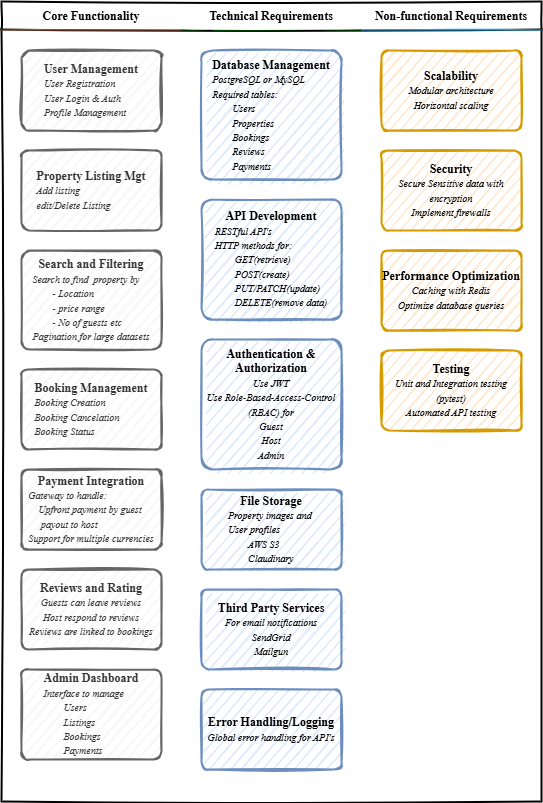

The diagram above was exported from draw.io. Its source (the exported page's mxGraphModel, read from the mxfile embedded in the PNG):
<mxGraphModel dx="756" dy="420" grid="1" gridSize="10" guides="1" tooltips="1" connect="1" arrows="1" fold="1" page="1" pageScale="1" pageWidth="850" pageHeight="1100" background="#ffffff" math="0" shadow="0">
  <root>
    <mxCell id="0" />
    <mxCell id="1" parent="0" />
    <mxCell id="jV3-8WahJnt7-7kGT1qp-1" value="" style="swimlane;fontStyle=2;childLayout=stackLayout;horizontal=1;startSize=28;horizontalStack=1;resizeParent=1;resizeParentMax=0;resizeLast=0;collapsible=0;marginBottom=0;swimlaneFillColor=none;fontFamily=Permanent Marker;fontSize=16;points=[];verticalAlign=top;stackBorder=0;resizable=1;strokeWidth=2;sketch=1;disableMultiStroke=1;" vertex="1" parent="1">
      <mxGeometry x="20" y="20" width="540" height="800" as="geometry" />
    </mxCell>
    <object label="Core Functionality" status="New" id="jV3-8WahJnt7-7kGT1qp-2">
      <mxCell style="swimlane;strokeWidth=2;fontFamily=Permanent Marker;html=0;startSize=1;verticalAlign=bottom;spacingBottom=5;points=[];childLayout=stackLayout;stackBorder=20;stackSpacing=20;resizeLast=0;resizeParent=1;horizontalStack=0;collapsible=0;sketch=1;strokeColor=none;fillStyle=solid;fillColor=#A0522D;" vertex="1" parent="jV3-8WahJnt7-7kGT1qp-1">
        <mxGeometry y="28" width="180" height="772" as="geometry" />
      </mxCell>
    </object>
    <object label="User Management&lt;br&gt;&lt;div style=&quot;text-align: left;&quot;&gt;&lt;i style=&quot;font-size: 10px; font-weight: 400; background-color: transparent; color: light-dark(rgb(51, 51, 51), rgb(193, 193, 193));&quot;&gt;User Registration&lt;/i&gt;&lt;/div&gt;&lt;div style=&quot;text-align: left;&quot;&gt;&lt;span style=&quot;font-weight: normal&quot;&gt;&lt;i&gt;&lt;font style=&quot;font-size: 10px&quot;&gt;User Login &amp;amp; Auth&lt;/font&gt;&lt;/i&gt;&lt;/span&gt;&lt;/div&gt;&lt;div style=&quot;text-align: left;&quot;&gt;&lt;span style=&quot;font-weight: normal&quot;&gt;&lt;i&gt;&lt;font style=&quot;font-size: 10px&quot;&gt;Profile Management&lt;/font&gt;&lt;/i&gt;&lt;/span&gt;&lt;/div&gt;" placeholders="1" id="jV3-8WahJnt7-7kGT1qp-3">
      <mxCell style="whiteSpace=wrap;html=1;strokeWidth=2;fontStyle=1;spacingTop=0;rounded=1;arcSize=9;points=[];fontFamily=Permanent Marker;hachureGap=8;fillWeight=1;sketch=1;curveFitting=1;jiggle=2;glass=0;fillColor=#f5f5f5;strokeColor=#666666;fontColor=#333333;" vertex="1" parent="jV3-8WahJnt7-7kGT1qp-2">
        <mxGeometry x="20" y="21" width="140" height="80" as="geometry" />
      </mxCell>
    </object>
    <object label="&lt;font style=&quot;&quot;&gt;Property Listing Mgt&lt;/font&gt;&lt;div style=&quot;text-align: left;&quot;&gt;&lt;font style=&quot;font-weight: normal; font-style: italic; font-size: 10px;&quot;&gt;Add listing&lt;/font&gt;&lt;/div&gt;&lt;div style=&quot;text-align: left;&quot;&gt;&lt;font style=&quot;font-weight: normal; font-style: italic; font-size: 10px;&quot;&gt;edit/Delete Listing&lt;/font&gt;&lt;/div&gt;" placeholders="1" id="jV3-8WahJnt7-7kGT1qp-4">
      <mxCell style="whiteSpace=wrap;html=1;strokeWidth=2;fillColor=#f5f5f5;fontStyle=1;spacingTop=0;rounded=1;arcSize=9;points=[];sketch=1;fontFamily=Permanent Marker;hachureGap=8;fillWeight=1;fontColor=#333333;strokeColor=#666666;align=center;" vertex="1" parent="jV3-8WahJnt7-7kGT1qp-2">
        <mxGeometry x="20" y="121" width="140" height="80" as="geometry" />
      </mxCell>
    </object>
    <object label="&lt;font style=&quot;&quot;&gt;Search and Filtering&lt;/font&gt;&lt;div style=&quot;text-align: left;&quot;&gt;&lt;span style=&quot;font-size: 10px; font-weight: 400;&quot;&gt;&lt;i&gt;Search to find&amp;nbsp; property by&lt;/i&gt;&lt;/span&gt;&lt;/div&gt;&lt;div style=&quot;text-align: left;&quot;&gt;&lt;span style=&quot;font-size: 10px; font-weight: 400;&quot;&gt;&lt;i&gt;&lt;span style=&quot;white-space: pre;&quot;&gt;&#09;&lt;/span&gt;- Location&lt;/i&gt;&lt;/span&gt;&lt;/div&gt;&lt;div style=&quot;text-align: left;&quot;&gt;&lt;span style=&quot;font-size: 10px; font-weight: 400;&quot;&gt;&lt;i&gt;&lt;span style=&quot;white-space: pre;&quot;&gt;&#09;&lt;/span&gt;- price range&lt;/i&gt;&lt;/span&gt;&lt;/div&gt;&lt;div style=&quot;text-align: left;&quot;&gt;&lt;span style=&quot;font-size: 10px; font-weight: 400;&quot;&gt;&lt;i&gt;&lt;span style=&quot;white-space: pre;&quot;&gt;&#09;&lt;/span&gt;- No of guests etc&lt;/i&gt;&lt;/span&gt;&lt;/div&gt;&lt;div style=&quot;text-align: left;&quot;&gt;&lt;span style=&quot;font-size: 10px; font-weight: 400;&quot;&gt;&lt;i&gt;Pagination for large datasets&lt;/i&gt;&lt;/span&gt;&lt;/div&gt;" placeholders="1" id="jV3-8WahJnt7-7kGT1qp-5">
      <mxCell style="whiteSpace=wrap;html=1;strokeWidth=2;fillColor=#f5f5f5;fontStyle=1;spacingTop=0;rounded=1;arcSize=9;points=[];sketch=1;fontFamily=Permanent Marker;hachureGap=8;fillWeight=1;fontColor=#333333;strokeColor=#666666;" vertex="1" parent="jV3-8WahJnt7-7kGT1qp-2">
        <mxGeometry x="20" y="221" width="140" height="99" as="geometry" />
      </mxCell>
    </object>
    <object label="&lt;font style=&quot;&quot;&gt;Booking Management&lt;/font&gt;&lt;div style=&quot;text-align: left;&quot;&gt;&lt;font style=&quot;font-weight: normal; font-style: italic; font-size: 10px;&quot;&gt;Booking Creation&lt;/font&gt;&lt;/div&gt;&lt;div style=&quot;text-align: left;&quot;&gt;&lt;font style=&quot;font-weight: normal; font-style: italic; font-size: 10px;&quot;&gt;Booking Cancelation&lt;/font&gt;&lt;/div&gt;&lt;div style=&quot;text-align: left;&quot;&gt;&lt;font style=&quot;font-weight: normal; font-style: italic; font-size: 10px;&quot;&gt;Booking Status&lt;/font&gt;&lt;/div&gt;" placeholders="1" id="jV3-8WahJnt7-7kGT1qp-20">
      <mxCell style="whiteSpace=wrap;html=1;strokeWidth=2;fillColor=#f5f5f5;fontStyle=1;spacingTop=0;rounded=1;arcSize=9;points=[];sketch=1;fontFamily=Permanent Marker;hachureGap=8;fillWeight=1;fontColor=#333333;strokeColor=#666666;" vertex="1" parent="jV3-8WahJnt7-7kGT1qp-2">
        <mxGeometry x="20" y="340" width="140" height="80" as="geometry" />
      </mxCell>
    </object>
    <object label="&lt;font style=&quot;&quot;&gt;Payment Integration&lt;/font&gt;&lt;div style=&quot;text-align: left;&quot;&gt;&lt;font style=&quot;font-weight: normal; font-style: italic; font-size: 10px;&quot;&gt;Gateway to handle:&lt;/font&gt;&lt;/div&gt;&lt;div style=&quot;text-align: left;&quot;&gt;&lt;font style=&quot;font-weight: normal; font-style: italic; font-size: 10px;&quot;&gt;&amp;nbsp; &amp;nbsp; Upfront payment by guest&lt;br&gt;&lt;/font&gt;&lt;/div&gt;&lt;div style=&quot;text-align: left;&quot;&gt;&lt;font style=&quot;font-weight: normal; font-style: italic; font-size: 10px;&quot;&gt;&amp;nbsp; &amp;nbsp; &amp;nbsp;payout to host&lt;/font&gt;&lt;/div&gt;&lt;div style=&quot;text-align: left;&quot;&gt;&lt;font style=&quot;font-weight: normal; font-style: italic; font-size: 10px;&quot;&gt;Support for multiple currencies&lt;/font&gt;&lt;/div&gt;" placeholders="1" id="jV3-8WahJnt7-7kGT1qp-21">
      <mxCell style="whiteSpace=wrap;html=1;strokeWidth=2;fillColor=#f5f5f5;fontStyle=1;spacingTop=0;rounded=1;arcSize=9;points=[];sketch=1;fontFamily=Permanent Marker;hachureGap=8;fillWeight=1;fontColor=#333333;strokeColor=#666666;" vertex="1" parent="jV3-8WahJnt7-7kGT1qp-2">
        <mxGeometry x="20" y="440" width="140" height="80" as="geometry" />
      </mxCell>
    </object>
    <object label="&lt;font style=&quot;&quot;&gt;Reviews and Rating&lt;/font&gt;&lt;div&gt;&lt;font style=&quot;font-weight: normal; font-style: italic; font-size: 10px;&quot;&gt;Guests can leave reviews&lt;/font&gt;&lt;/div&gt;&lt;div&gt;&lt;font style=&quot;font-weight: normal; font-style: italic; font-size: 10px;&quot;&gt;Host respond to reviews&lt;/font&gt;&lt;/div&gt;&lt;div&gt;&lt;font style=&quot;font-weight: normal; font-style: italic; font-size: 10px;&quot;&gt;Reviews are linked to bookings&lt;/font&gt;&lt;/div&gt;" placeholders="1" id="jV3-8WahJnt7-7kGT1qp-22">
      <mxCell style="whiteSpace=wrap;html=1;strokeWidth=2;fillColor=#f5f5f5;fontStyle=1;spacingTop=0;rounded=1;arcSize=9;points=[];sketch=1;fontFamily=Permanent Marker;hachureGap=8;fillWeight=1;fontColor=#333333;strokeColor=#666666;" vertex="1" parent="jV3-8WahJnt7-7kGT1qp-2">
        <mxGeometry x="20" y="540" width="140" height="80" as="geometry" />
      </mxCell>
    </object>
    <object label="&lt;font style=&quot;&quot;&gt;Admin Dashboard&lt;/font&gt;&lt;div style=&quot;text-align: left;&quot;&gt;&lt;font style=&quot;font-weight: normal; font-style: italic; font-size: 10px;&quot;&gt;Interface to manage&lt;/font&gt;&lt;/div&gt;&lt;div style=&quot;text-align: left;&quot;&gt;&lt;font style=&quot;font-weight: normal; font-style: italic; font-size: 10px;&quot;&gt;&lt;span style=&quot;white-space: pre;&quot;&gt;&#09;&lt;/span&gt;Users&lt;/font&gt;&lt;/div&gt;&lt;div style=&quot;text-align: left;&quot;&gt;&lt;font style=&quot;font-weight: normal; font-style: italic; font-size: 10px;&quot;&gt;&lt;span style=&quot;white-space: pre;&quot;&gt;&#09;&lt;/span&gt;Listings&lt;/font&gt;&lt;/div&gt;&lt;div style=&quot;text-align: left;&quot;&gt;&lt;font style=&quot;font-weight: normal; font-style: italic; font-size: 10px;&quot;&gt;&lt;span style=&quot;white-space: pre;&quot;&gt;&#09;&lt;/span&gt;Bookings&lt;/font&gt;&lt;/div&gt;&lt;div style=&quot;text-align: left;&quot;&gt;&lt;font style=&quot;font-weight: normal; font-style: italic; font-size: 10px;&quot;&gt;&lt;span style=&quot;white-space: pre;&quot;&gt;&#09;&lt;/span&gt;Payments&lt;/font&gt;&lt;/div&gt;" placeholders="1" id="jV3-8WahJnt7-7kGT1qp-23">
      <mxCell style="whiteSpace=wrap;html=1;strokeWidth=2;fillColor=#f5f5f5;fontStyle=1;spacingTop=0;rounded=1;arcSize=9;points=[];sketch=1;fontFamily=Permanent Marker;hachureGap=8;fillWeight=1;fontColor=#333333;strokeColor=#666666;" vertex="1" parent="jV3-8WahJnt7-7kGT1qp-2">
        <mxGeometry x="20" y="640" width="140" height="90" as="geometry" />
      </mxCell>
    </object>
    <object label="Technical Requirements" status="In progress" id="jV3-8WahJnt7-7kGT1qp-6">
      <mxCell style="swimlane;strokeWidth=2;fontFamily=Permanent Marker;html=0;startSize=1;verticalAlign=bottom;spacingBottom=5;points=[];childLayout=stackLayout;stackBorder=20;stackSpacing=20;resizeLast=0;resizeParent=1;horizontalStack=0;collapsible=0;sketch=1;strokeColor=none;fillStyle=solid;fillColor=#006600;" vertex="1" parent="jV3-8WahJnt7-7kGT1qp-1">
        <mxGeometry x="180" y="28" width="180" height="772" as="geometry" />
      </mxCell>
    </object>
    <object label="&lt;font style=&quot;&quot;&gt;Database Management&lt;/font&gt;&lt;div style=&quot;text-align: left;&quot;&gt;&lt;span style=&quot;font-size: 10px; font-weight: 400;&quot;&gt;&lt;i&gt;PostgreSQL or MySQL&lt;/i&gt;&lt;/span&gt;&lt;/div&gt;&lt;div style=&quot;text-align: left;&quot;&gt;&lt;span style=&quot;font-size: 10px; font-weight: 400;&quot;&gt;&lt;i&gt;Required tables:&lt;/i&gt;&lt;/span&gt;&lt;/div&gt;&lt;div style=&quot;text-align: left;&quot;&gt;&lt;span style=&quot;font-size: 10px; font-weight: 400;&quot;&gt;&lt;i&gt;&lt;span style=&quot;white-space: pre;&quot;&gt;&#09;&lt;/span&gt;Users&lt;br&gt;&lt;/i&gt;&lt;/span&gt;&lt;/div&gt;&lt;div style=&quot;text-align: left;&quot;&gt;&lt;span style=&quot;font-size: 10px; font-weight: 400;&quot;&gt;&lt;i&gt;&lt;span style=&quot;white-space: pre;&quot;&gt;&#09;&lt;/span&gt;Properties&lt;/i&gt;&lt;/span&gt;&lt;/div&gt;&lt;div style=&quot;text-align: left;&quot;&gt;&lt;span style=&quot;font-size: 10px; font-weight: 400;&quot;&gt;&lt;i&gt;&lt;span style=&quot;white-space: pre;&quot;&gt;&#09;&lt;/span&gt;Bookings&lt;/i&gt;&lt;/span&gt;&lt;/div&gt;&lt;div style=&quot;text-align: left;&quot;&gt;&lt;span style=&quot;font-size: 10px; font-weight: 400;&quot;&gt;&lt;i&gt;&lt;span style=&quot;white-space: pre;&quot;&gt;&#09;&lt;/span&gt;Reviews&lt;/i&gt;&lt;/span&gt;&lt;/div&gt;&lt;div style=&quot;text-align: left;&quot;&gt;&lt;span style=&quot;font-size: 10px; font-weight: 400;&quot;&gt;&lt;i&gt;&lt;span style=&quot;white-space: pre;&quot;&gt;&#09;&lt;/span&gt;Payments&lt;/i&gt;&lt;/span&gt;&lt;/div&gt;" placeholders="1" id="jV3-8WahJnt7-7kGT1qp-7">
      <mxCell style="whiteSpace=wrap;html=1;strokeWidth=2;fillColor=#dae8fc;fontStyle=1;spacingTop=0;rounded=1;arcSize=9;points=[];sketch=1;fontFamily=Permanent Marker;hachureGap=8;fillWeight=1;strokeColor=#6c8ebf;" vertex="1" parent="jV3-8WahJnt7-7kGT1qp-6">
        <mxGeometry x="20" y="21" width="140" height="129" as="geometry" />
      </mxCell>
    </object>
    <object label="&lt;font style=&quot;&quot;&gt;API Development&lt;/font&gt;&lt;div style=&quot;text-align: left;&quot;&gt;&lt;font style=&quot;font-weight: normal; font-style: italic; font-size: 10px;&quot;&gt;RESTful API's&lt;/font&gt;&lt;/div&gt;&lt;div style=&quot;text-align: left;&quot;&gt;&lt;font style=&quot;font-weight: normal; font-style: italic; font-size: 10px;&quot;&gt;HTTP methods for:&lt;/font&gt;&lt;/div&gt;&lt;div style=&quot;text-align: left;&quot;&gt;&lt;font style=&quot;font-weight: normal; font-style: italic; font-size: 10px;&quot;&gt;&lt;span style=&quot;white-space: pre;&quot;&gt;&#09;&lt;/span&gt;GET(retrieve)&lt;/font&gt;&lt;/div&gt;&lt;div style=&quot;text-align: left;&quot;&gt;&lt;font style=&quot;font-weight: normal; font-style: italic; font-size: 10px;&quot;&gt;&lt;span style=&quot;white-space: pre;&quot;&gt;&#09;&lt;/span&gt;POST(create)&lt;/font&gt;&lt;/div&gt;&lt;div style=&quot;text-align: left;&quot;&gt;&lt;font style=&quot;font-weight: normal; font-style: italic; font-size: 10px;&quot;&gt;&lt;span style=&quot;white-space: pre;&quot;&gt;&#09;&lt;/span&gt;PUT/PATCH(update)&lt;/font&gt;&lt;/div&gt;&lt;div style=&quot;text-align: left;&quot;&gt;&lt;font style=&quot;font-weight: normal; font-style: italic; font-size: 10px;&quot;&gt;&lt;span style=&quot;white-space: pre;&quot;&gt;&#09;&lt;/span&gt;DELETE(remove data)&lt;/font&gt;&lt;/div&gt;" placeholders="1" id="jV3-8WahJnt7-7kGT1qp-8">
      <mxCell style="whiteSpace=wrap;html=1;strokeWidth=2;fillColor=#dae8fc;fontStyle=1;spacingTop=0;rounded=1;arcSize=9;points=[];sketch=1;fontFamily=Permanent Marker;hachureGap=8;fillWeight=1;strokeColor=#6c8ebf;" vertex="1" parent="jV3-8WahJnt7-7kGT1qp-6">
        <mxGeometry x="20" y="170" width="140" height="120" as="geometry" />
      </mxCell>
    </object>
    <object label="&lt;font style=&quot;&quot;&gt;Authentication &amp;amp; Authorization&lt;/font&gt;&lt;div&gt;&lt;font style=&quot;font-weight: normal; font-style: italic; font-size: 10px;&quot;&gt;Use JWT&lt;/font&gt;&lt;/div&gt;&lt;div&gt;&lt;font style=&quot;font-weight: normal; font-style: italic; font-size: 10px;&quot;&gt;Use Role-Based-Access-Control&lt;/font&gt;&lt;/div&gt;&lt;div&gt;&lt;font style=&quot;font-weight: normal; font-style: italic; font-size: 10px;&quot;&gt;(RBAC) for&lt;/font&gt;&lt;/div&gt;&lt;div&gt;&lt;font style=&quot;font-weight: normal; font-style: italic; font-size: 10px;&quot;&gt;Guest&lt;/font&gt;&lt;/div&gt;&lt;div&gt;&lt;font style=&quot;font-weight: normal; font-style: italic; font-size: 10px;&quot;&gt;Host&lt;/font&gt;&lt;/div&gt;&lt;div&gt;&lt;font style=&quot;font-weight: normal; font-style: italic; font-size: 10px;&quot;&gt;Admin&lt;/font&gt;&lt;/div&gt;" placeholders="1" id="jV3-8WahJnt7-7kGT1qp-24">
      <mxCell style="whiteSpace=wrap;html=1;strokeWidth=2;fillColor=#dae8fc;fontStyle=1;spacingTop=0;rounded=1;arcSize=9;points=[];sketch=1;fontFamily=Permanent Marker;hachureGap=8;fillWeight=1;strokeColor=#6c8ebf;" vertex="1" parent="jV3-8WahJnt7-7kGT1qp-6">
        <mxGeometry x="20" y="310" width="140" height="130" as="geometry" />
      </mxCell>
    </object>
    <object label="&lt;font style=&quot;&quot;&gt;File Storage&lt;/font&gt;&lt;div style=&quot;text-align: left;&quot;&gt;&lt;font style=&quot;font-weight: normal; font-style: italic; font-size: 10px;&quot;&gt;Property images and&amp;nbsp;&lt;/font&gt;&lt;/div&gt;&lt;div style=&quot;text-align: left;&quot;&gt;&lt;font style=&quot;font-weight: normal; font-style: italic; font-size: 10px;&quot;&gt;User profiles&lt;/font&gt;&lt;/div&gt;&lt;div style=&quot;text-align: left;&quot;&gt;&lt;font style=&quot;font-weight: normal; font-style: italic; font-size: 10px;&quot;&gt;&lt;span style=&quot;white-space: pre;&quot;&gt;&#09;&lt;/span&gt;AWS S3&lt;/font&gt;&lt;/div&gt;&lt;div style=&quot;text-align: left;&quot;&gt;&lt;font style=&quot;font-weight: normal; font-style: italic; font-size: 10px;&quot;&gt;&lt;span style=&quot;white-space: pre;&quot;&gt;&#09;&lt;/span&gt;Claudinary&lt;/font&gt;&lt;/div&gt;" placeholders="1" id="jV3-8WahJnt7-7kGT1qp-25">
      <mxCell style="whiteSpace=wrap;html=1;strokeWidth=2;fillColor=#dae8fc;fontStyle=1;spacingTop=0;rounded=1;arcSize=9;points=[];sketch=1;fontFamily=Permanent Marker;hachureGap=8;fillWeight=1;strokeColor=#6c8ebf;" vertex="1" parent="jV3-8WahJnt7-7kGT1qp-6">
        <mxGeometry x="20" y="460" width="140" height="80" as="geometry" />
      </mxCell>
    </object>
    <object label="&lt;font style=&quot;&quot;&gt;Third Party Services&lt;/font&gt;&lt;div&gt;&lt;font style=&quot;font-weight: normal; font-style: italic; font-size: 10px;&quot;&gt;For email notifications&lt;/font&gt;&lt;/div&gt;&lt;div&gt;&lt;font style=&quot;font-weight: normal; font-style: italic; font-size: 10px;&quot;&gt;SendGrid&lt;/font&gt;&lt;/div&gt;&lt;div&gt;&lt;font style=&quot;font-weight: normal; font-style: italic; font-size: 10px;&quot;&gt;Mailgun&lt;/font&gt;&lt;/div&gt;" placeholders="1" id="jV3-8WahJnt7-7kGT1qp-26">
      <mxCell style="whiteSpace=wrap;html=1;strokeWidth=2;fillColor=#dae8fc;fontStyle=1;spacingTop=0;rounded=1;arcSize=9;points=[];sketch=1;fontFamily=Permanent Marker;hachureGap=8;fillWeight=1;strokeColor=#6c8ebf;" vertex="1" parent="jV3-8WahJnt7-7kGT1qp-6">
        <mxGeometry x="20" y="560" width="140" height="80" as="geometry" />
      </mxCell>
    </object>
    <object label="&lt;font style=&quot;&quot;&gt;Error Handling/Logging&lt;/font&gt;&lt;div&gt;&lt;span style=&quot;font-size: 10px; font-style: italic; font-weight: normal; background-color: transparent; color: light-dark(rgb(0, 0, 0), rgb(255, 255, 255));&quot;&gt;Global error handling for API's&lt;/span&gt;&lt;/div&gt;" placeholders="1" id="jV3-8WahJnt7-7kGT1qp-27">
      <mxCell style="whiteSpace=wrap;html=1;strokeWidth=2;fillColor=#dae8fc;fontStyle=1;spacingTop=0;rounded=1;arcSize=9;points=[];sketch=1;fontFamily=Permanent Marker;hachureGap=8;fillWeight=1;strokeColor=#6c8ebf;" vertex="1" parent="jV3-8WahJnt7-7kGT1qp-6">
        <mxGeometry x="20" y="660" width="140" height="80" as="geometry" />
      </mxCell>
    </object>
    <object label="Non-functional Requirements" status="Completed" id="jV3-8WahJnt7-7kGT1qp-9">
      <mxCell style="swimlane;strokeWidth=2;fontFamily=Permanent Marker;html=0;startSize=1;verticalAlign=bottom;spacingBottom=5;points=[];childLayout=stackLayout;stackBorder=20;stackSpacing=20;resizeLast=0;resizeParent=1;horizontalStack=0;collapsible=0;sketch=1;strokeColor=none;fillStyle=solid;fillColor=#1BA1E2;" vertex="1" parent="jV3-8WahJnt7-7kGT1qp-1">
        <mxGeometry x="360" y="28" width="180" height="772" as="geometry" />
      </mxCell>
    </object>
    <object label="&lt;font style=&quot;&quot;&gt;Scalability&lt;/font&gt;&lt;div&gt;&lt;font style=&quot;font-weight: normal; font-style: italic; font-size: 10px;&quot;&gt;Modular architecture&lt;/font&gt;&lt;/div&gt;&lt;div&gt;&lt;font style=&quot;font-weight: normal; font-style: italic; font-size: 10px;&quot;&gt;Horizontal scaling&lt;/font&gt;&lt;/div&gt;" placeholders="1" id="jV3-8WahJnt7-7kGT1qp-10">
      <mxCell style="whiteSpace=wrap;html=1;strokeWidth=2;fillColor=#ffe6cc;fontStyle=1;spacingTop=0;rounded=1;arcSize=9;points=[];sketch=1;fontFamily=Permanent Marker;hachureGap=8;fillWeight=1;strokeColor=#d79b00;" vertex="1" parent="jV3-8WahJnt7-7kGT1qp-9">
        <mxGeometry x="20" y="21" width="140" height="80" as="geometry" />
      </mxCell>
    </object>
    <object label="&lt;font style=&quot;&quot;&gt;Security&lt;/font&gt;&lt;div&gt;&lt;font style=&quot;font-weight: normal; font-style: italic; font-size: 10px;&quot;&gt;Secure Sensitive data with encryption&lt;/font&gt;&lt;/div&gt;&lt;div&gt;&lt;font style=&quot;font-weight: normal; font-style: italic; font-size: 10px;&quot;&gt;Implement firewalls&lt;/font&gt;&lt;/div&gt;" placeholders="1" id="jV3-8WahJnt7-7kGT1qp-11">
      <mxCell style="whiteSpace=wrap;html=1;strokeWidth=2;fillColor=#ffe6cc;fontStyle=1;spacingTop=0;rounded=1;arcSize=9;points=[];sketch=1;fontFamily=Permanent Marker;hachureGap=8;fillWeight=1;strokeColor=#d79b00;" vertex="1" parent="jV3-8WahJnt7-7kGT1qp-9">
        <mxGeometry x="20" y="121" width="140" height="80" as="geometry" />
      </mxCell>
    </object>
    <object label="&lt;font style=&quot;&quot;&gt;Performance Optimization&lt;/font&gt;&lt;div&gt;&lt;font style=&quot;font-weight: normal; font-style: italic; font-size: 10px;&quot;&gt;Caching with Redis&lt;/font&gt;&lt;/div&gt;&lt;div&gt;&lt;font style=&quot;font-weight: normal; font-style: italic; font-size: 10px;&quot;&gt;Optimize database queries&lt;/font&gt;&lt;/div&gt;" placeholders="1" id="jV3-8WahJnt7-7kGT1qp-12">
      <mxCell style="whiteSpace=wrap;html=1;strokeWidth=2;fillColor=#ffe6cc;fontStyle=1;spacingTop=0;rounded=1;arcSize=9;points=[];sketch=1;fontFamily=Permanent Marker;hachureGap=8;fillWeight=1;strokeColor=#d79b00;" vertex="1" parent="jV3-8WahJnt7-7kGT1qp-9">
        <mxGeometry x="20" y="221" width="140" height="80" as="geometry" />
      </mxCell>
    </object>
    <object label="&lt;font style=&quot;&quot;&gt;Testing&lt;/font&gt;&lt;div&gt;&lt;font style=&quot;font-weight: normal; font-style: italic; font-size: 10px;&quot;&gt;Unit and Integration testing&lt;/font&gt;&lt;/div&gt;&lt;div&gt;&lt;font style=&quot;font-weight: normal; font-style: italic; font-size: 10px;&quot;&gt;(pytest)&lt;/font&gt;&lt;/div&gt;&lt;div&gt;&lt;font style=&quot;font-weight: normal; font-style: italic; font-size: 10px;&quot;&gt;Automated API testing&lt;/font&gt;&lt;/div&gt;" placeholders="1" id="jV3-8WahJnt7-7kGT1qp-28">
      <mxCell style="whiteSpace=wrap;html=1;strokeWidth=2;fillColor=#ffe6cc;fontStyle=1;spacingTop=0;rounded=1;arcSize=9;points=[];sketch=1;fontFamily=Permanent Marker;hachureGap=8;fillWeight=1;strokeColor=#d79b00;" vertex="1" parent="jV3-8WahJnt7-7kGT1qp-9">
        <mxGeometry x="20" y="321" width="140" height="80" as="geometry" />
      </mxCell>
    </object>
  </root>
</mxGraphModel>